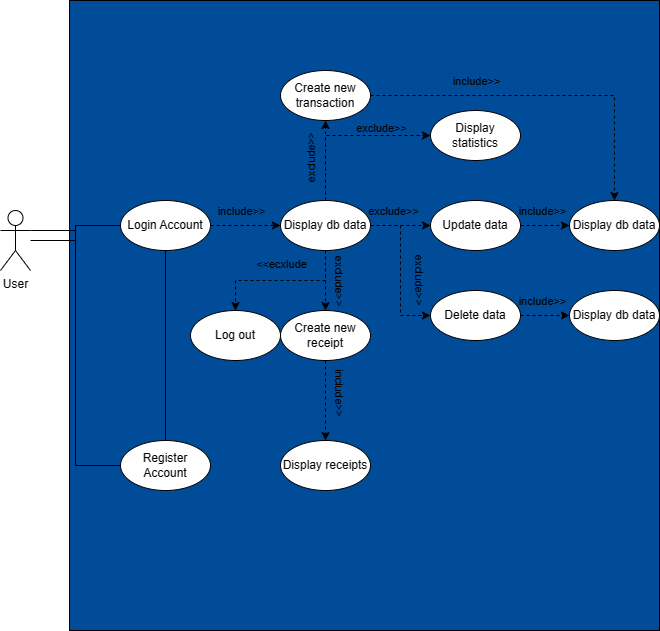

The diagram above was exported from draw.io. Its source (the exported page's mxGraphModel, read from the mxfile embedded in the PNG):
<mxGraphModel dx="1386" dy="1920" grid="1" gridSize="10" guides="1" tooltips="1" connect="1" arrows="1" fold="1" page="1" pageScale="1" pageWidth="827" pageHeight="1169" math="0" shadow="0">
  <root>
    <mxCell id="0" />
    <mxCell id="1" parent="0" />
    <mxCell id="8AhvEnb-QNuMsCTWEnV6-1" value="" style="rounded=0;whiteSpace=wrap;html=1;direction=south;fillColor=#004C99;" vertex="1" parent="1">
      <mxGeometry x="119" y="-170" width="590" height="630" as="geometry" />
    </mxCell>
    <mxCell id="8AhvEnb-QNuMsCTWEnV6-43" value="" style="edgeStyle=orthogonalEdgeStyle;rounded=0;orthogonalLoop=1;jettySize=auto;html=1;endArrow=none;endFill=0;" edge="1" parent="1" source="8AhvEnb-QNuMsCTWEnV6-2" target="8AhvEnb-QNuMsCTWEnV6-3">
      <mxGeometry relative="1" as="geometry" />
    </mxCell>
    <mxCell id="8AhvEnb-QNuMsCTWEnV6-2" value="User" style="shape=umlActor;verticalLabelPosition=bottom;verticalAlign=top;html=1;" vertex="1" parent="1">
      <mxGeometry x="50" y="40" width="30" height="60" as="geometry" />
    </mxCell>
    <mxCell id="8AhvEnb-QNuMsCTWEnV6-13" value="" style="edgeStyle=orthogonalEdgeStyle;rounded=0;orthogonalLoop=1;jettySize=auto;html=1;dashed=1;labelBackgroundColor=none;" edge="1" parent="1" source="8AhvEnb-QNuMsCTWEnV6-3" target="8AhvEnb-QNuMsCTWEnV6-5">
      <mxGeometry relative="1" as="geometry" />
    </mxCell>
    <mxCell id="8AhvEnb-QNuMsCTWEnV6-14" value="include&amp;gt;&amp;gt;" style="edgeLabel;html=1;align=center;verticalAlign=middle;resizable=0;points=[];labelBackgroundColor=none;" vertex="1" connectable="0" parent="8AhvEnb-QNuMsCTWEnV6-13">
      <mxGeometry x="-0.1714" y="-1" relative="1" as="geometry">
        <mxPoint x="1" y="-16" as="offset" />
      </mxGeometry>
    </mxCell>
    <mxCell id="8AhvEnb-QNuMsCTWEnV6-3" value="Login Account" style="ellipse;whiteSpace=wrap;html=1;" vertex="1" parent="1">
      <mxGeometry x="170" y="30" width="90" height="50" as="geometry" />
    </mxCell>
    <mxCell id="8AhvEnb-QNuMsCTWEnV6-4" value="Register Account" style="ellipse;whiteSpace=wrap;html=1;" vertex="1" parent="1">
      <mxGeometry x="170" y="270" width="90" height="50" as="geometry" />
    </mxCell>
    <mxCell id="8AhvEnb-QNuMsCTWEnV6-5" value="Display db data" style="ellipse;whiteSpace=wrap;html=1;" vertex="1" parent="1">
      <mxGeometry x="330" y="30" width="90" height="50" as="geometry" />
    </mxCell>
    <mxCell id="8AhvEnb-QNuMsCTWEnV6-6" value="Create new transaction" style="ellipse;whiteSpace=wrap;html=1;" vertex="1" parent="1">
      <mxGeometry x="330" y="-100" width="90" height="50" as="geometry" />
    </mxCell>
    <mxCell id="8AhvEnb-QNuMsCTWEnV6-7" value="Create new receipt" style="ellipse;whiteSpace=wrap;html=1;" vertex="1" parent="1">
      <mxGeometry x="330" y="140" width="90" height="50" as="geometry" />
    </mxCell>
    <mxCell id="8AhvEnb-QNuMsCTWEnV6-8" value="Display statistics" style="ellipse;whiteSpace=wrap;html=1;" vertex="1" parent="1">
      <mxGeometry x="480" y="-60" width="90" height="50" as="geometry" />
    </mxCell>
    <mxCell id="8AhvEnb-QNuMsCTWEnV6-9" value="Update data" style="ellipse;whiteSpace=wrap;html=1;" vertex="1" parent="1">
      <mxGeometry x="480" y="30" width="90" height="50" as="geometry" />
    </mxCell>
    <mxCell id="8AhvEnb-QNuMsCTWEnV6-10" value="Delete data" style="ellipse;whiteSpace=wrap;html=1;" vertex="1" parent="1">
      <mxGeometry x="480" y="120" width="90" height="50" as="geometry" />
    </mxCell>
    <mxCell id="8AhvEnb-QNuMsCTWEnV6-11" value="Log out" style="ellipse;whiteSpace=wrap;html=1;" vertex="1" parent="1">
      <mxGeometry x="240" y="140" width="90" height="50" as="geometry" />
    </mxCell>
    <mxCell id="8AhvEnb-QNuMsCTWEnV6-15" value="Display db data" style="ellipse;whiteSpace=wrap;html=1;" vertex="1" parent="1">
      <mxGeometry x="619" y="30" width="90" height="50" as="geometry" />
    </mxCell>
    <mxCell id="8AhvEnb-QNuMsCTWEnV6-16" value="Display db data" style="ellipse;whiteSpace=wrap;html=1;" vertex="1" parent="1">
      <mxGeometry x="619" y="120" width="90" height="50" as="geometry" />
    </mxCell>
    <mxCell id="8AhvEnb-QNuMsCTWEnV6-19" value="" style="edgeStyle=orthogonalEdgeStyle;rounded=0;orthogonalLoop=1;jettySize=auto;html=1;dashed=1;labelBackgroundColor=none;exitX=1;exitY=0.5;exitDx=0;exitDy=0;entryX=0;entryY=0.5;entryDx=0;entryDy=0;" edge="1" parent="1" source="8AhvEnb-QNuMsCTWEnV6-5" target="8AhvEnb-QNuMsCTWEnV6-9">
      <mxGeometry relative="1" as="geometry">
        <mxPoint x="430" y="54.5" as="sourcePoint" />
        <mxPoint x="500" y="54.5" as="targetPoint" />
      </mxGeometry>
    </mxCell>
    <mxCell id="8AhvEnb-QNuMsCTWEnV6-20" value="exclude&amp;gt;&amp;gt;" style="edgeLabel;html=1;align=center;verticalAlign=middle;resizable=0;points=[];labelBackgroundColor=none;" vertex="1" connectable="0" parent="8AhvEnb-QNuMsCTWEnV6-19">
      <mxGeometry x="-0.1714" y="-1" relative="1" as="geometry">
        <mxPoint x="-3" y="-16" as="offset" />
      </mxGeometry>
    </mxCell>
    <mxCell id="8AhvEnb-QNuMsCTWEnV6-22" value="exclude&amp;gt;&amp;gt;" style="edgeLabel;html=1;align=center;verticalAlign=middle;resizable=0;points=[];labelBackgroundColor=none;rotation=90;" vertex="1" connectable="0" parent="1">
      <mxGeometry x="469.9956053655653" y="110.00373449752462" as="geometry" />
    </mxCell>
    <mxCell id="8AhvEnb-QNuMsCTWEnV6-23" value="" style="edgeStyle=orthogonalEdgeStyle;rounded=0;orthogonalLoop=1;jettySize=auto;html=1;dashed=1;labelBackgroundColor=none;exitX=1;exitY=0.5;exitDx=0;exitDy=0;entryX=0;entryY=0.5;entryDx=0;entryDy=0;" edge="1" parent="1" source="8AhvEnb-QNuMsCTWEnV6-5" target="8AhvEnb-QNuMsCTWEnV6-10">
      <mxGeometry relative="1" as="geometry">
        <mxPoint x="440" y="130.5" as="sourcePoint" />
        <mxPoint x="520" y="130" as="targetPoint" />
      </mxGeometry>
    </mxCell>
    <mxCell id="8AhvEnb-QNuMsCTWEnV6-25" value="" style="edgeStyle=orthogonalEdgeStyle;rounded=0;orthogonalLoop=1;jettySize=auto;html=1;dashed=1;labelBackgroundColor=none;entryX=0;entryY=0.5;entryDx=0;entryDy=0;exitX=1;exitY=0.5;exitDx=0;exitDy=0;" edge="1" parent="1" source="8AhvEnb-QNuMsCTWEnV6-10" target="8AhvEnb-QNuMsCTWEnV6-16">
      <mxGeometry relative="1" as="geometry">
        <mxPoint x="560" y="190" as="sourcePoint" />
        <mxPoint x="630" y="190" as="targetPoint" />
      </mxGeometry>
    </mxCell>
    <mxCell id="8AhvEnb-QNuMsCTWEnV6-26" value="include&amp;gt;&amp;gt;" style="edgeLabel;html=1;align=center;verticalAlign=middle;resizable=0;points=[];labelBackgroundColor=none;" vertex="1" connectable="0" parent="8AhvEnb-QNuMsCTWEnV6-25">
      <mxGeometry x="-0.1714" y="-1" relative="1" as="geometry">
        <mxPoint x="1" y="-16" as="offset" />
      </mxGeometry>
    </mxCell>
    <mxCell id="8AhvEnb-QNuMsCTWEnV6-27" value="" style="edgeStyle=orthogonalEdgeStyle;rounded=0;orthogonalLoop=1;jettySize=auto;html=1;dashed=1;labelBackgroundColor=none;exitX=1;exitY=0.5;exitDx=0;exitDy=0;entryX=0;entryY=0.5;entryDx=0;entryDy=0;" edge="1" parent="1" source="8AhvEnb-QNuMsCTWEnV6-9" target="8AhvEnb-QNuMsCTWEnV6-15">
      <mxGeometry relative="1" as="geometry">
        <mxPoint x="570" y="79" as="sourcePoint" />
        <mxPoint x="640" y="79" as="targetPoint" />
      </mxGeometry>
    </mxCell>
    <mxCell id="8AhvEnb-QNuMsCTWEnV6-28" value="include&amp;gt;&amp;gt;" style="edgeLabel;html=1;align=center;verticalAlign=middle;resizable=0;points=[];labelBackgroundColor=none;" vertex="1" connectable="0" parent="8AhvEnb-QNuMsCTWEnV6-27">
      <mxGeometry x="-0.1714" y="-1" relative="1" as="geometry">
        <mxPoint x="1" y="-16" as="offset" />
      </mxGeometry>
    </mxCell>
    <mxCell id="8AhvEnb-QNuMsCTWEnV6-29" value="" style="edgeStyle=orthogonalEdgeStyle;rounded=0;orthogonalLoop=1;jettySize=auto;html=1;dashed=1;labelBackgroundColor=none;exitX=0.5;exitY=0;exitDx=0;exitDy=0;entryX=0.5;entryY=1;entryDx=0;entryDy=0;" edge="1" parent="1" source="8AhvEnb-QNuMsCTWEnV6-5" target="8AhvEnb-QNuMsCTWEnV6-6">
      <mxGeometry relative="1" as="geometry">
        <mxPoint x="370" y="10.5" as="sourcePoint" />
        <mxPoint x="450" y="10" as="targetPoint" />
      </mxGeometry>
    </mxCell>
    <mxCell id="8AhvEnb-QNuMsCTWEnV6-30" value="exclude&amp;gt;&amp;gt;" style="edgeLabel;html=1;align=center;verticalAlign=middle;resizable=0;points=[];labelBackgroundColor=none;rotation=270;" vertex="1" connectable="0" parent="8AhvEnb-QNuMsCTWEnV6-29">
      <mxGeometry x="-0.1714" y="-1" relative="1" as="geometry">
        <mxPoint x="-16" y="-9" as="offset" />
      </mxGeometry>
    </mxCell>
    <mxCell id="8AhvEnb-QNuMsCTWEnV6-31" value="" style="edgeStyle=orthogonalEdgeStyle;rounded=0;orthogonalLoop=1;jettySize=auto;html=1;dashed=1;labelBackgroundColor=none;exitX=0.5;exitY=1;exitDx=0;exitDy=0;entryX=0.5;entryY=0;entryDx=0;entryDy=0;" edge="1" parent="1" source="8AhvEnb-QNuMsCTWEnV6-5" target="8AhvEnb-QNuMsCTWEnV6-7">
      <mxGeometry relative="1" as="geometry">
        <mxPoint x="350" y="100" as="sourcePoint" />
        <mxPoint x="350" y="160" as="targetPoint" />
      </mxGeometry>
    </mxCell>
    <mxCell id="8AhvEnb-QNuMsCTWEnV6-32" value="exclude&amp;gt;&amp;gt;" style="edgeLabel;html=1;align=center;verticalAlign=middle;resizable=0;points=[];labelBackgroundColor=none;rotation=90;" vertex="1" connectable="0" parent="8AhvEnb-QNuMsCTWEnV6-31">
      <mxGeometry x="-0.1714" y="-1" relative="1" as="geometry">
        <mxPoint x="16" y="5" as="offset" />
      </mxGeometry>
    </mxCell>
    <mxCell id="8AhvEnb-QNuMsCTWEnV6-33" value="" style="edgeStyle=orthogonalEdgeStyle;rounded=0;orthogonalLoop=1;jettySize=auto;html=1;dashed=1;labelBackgroundColor=none;exitX=0.5;exitY=1;exitDx=0;exitDy=0;entryX=0.5;entryY=0;entryDx=0;entryDy=0;" edge="1" parent="1" source="8AhvEnb-QNuMsCTWEnV6-5" target="8AhvEnb-QNuMsCTWEnV6-11">
      <mxGeometry relative="1" as="geometry">
        <mxPoint x="240" y="145" as="sourcePoint" />
        <mxPoint x="320" y="144.5" as="targetPoint" />
      </mxGeometry>
    </mxCell>
    <mxCell id="8AhvEnb-QNuMsCTWEnV6-34" value="&amp;lt;&amp;lt;ecxlude" style="edgeLabel;html=1;align=center;verticalAlign=middle;resizable=0;points=[];labelBackgroundColor=none;rotation=0;" vertex="1" connectable="0" parent="8AhvEnb-QNuMsCTWEnV6-33">
      <mxGeometry x="-0.1714" y="-1" relative="1" as="geometry">
        <mxPoint x="-13" y="-16" as="offset" />
      </mxGeometry>
    </mxCell>
    <mxCell id="8AhvEnb-QNuMsCTWEnV6-35" value="" style="edgeStyle=orthogonalEdgeStyle;rounded=0;orthogonalLoop=1;jettySize=auto;html=1;dashed=1;labelBackgroundColor=none;exitX=1;exitY=0.5;exitDx=0;exitDy=0;entryX=0.5;entryY=0;entryDx=0;entryDy=0;" edge="1" parent="1" source="8AhvEnb-QNuMsCTWEnV6-6" target="8AhvEnb-QNuMsCTWEnV6-15">
      <mxGeometry relative="1" as="geometry">
        <mxPoint x="470" y="-100" as="sourcePoint" />
        <mxPoint x="540" y="-100" as="targetPoint" />
      </mxGeometry>
    </mxCell>
    <mxCell id="8AhvEnb-QNuMsCTWEnV6-36" value="include&amp;gt;&amp;gt;" style="edgeLabel;html=1;align=center;verticalAlign=middle;resizable=0;points=[];labelBackgroundColor=none;" vertex="1" connectable="0" parent="8AhvEnb-QNuMsCTWEnV6-35">
      <mxGeometry x="-0.1714" y="-1" relative="1" as="geometry">
        <mxPoint x="-40" y="-16" as="offset" />
      </mxGeometry>
    </mxCell>
    <mxCell id="8AhvEnb-QNuMsCTWEnV6-37" value="" style="edgeStyle=orthogonalEdgeStyle;rounded=0;orthogonalLoop=1;jettySize=auto;html=1;dashed=1;labelBackgroundColor=none;exitX=0.5;exitY=0;exitDx=0;exitDy=0;entryX=0;entryY=0.5;entryDx=0;entryDy=0;" edge="1" parent="1" source="8AhvEnb-QNuMsCTWEnV6-5" target="8AhvEnb-QNuMsCTWEnV6-8">
      <mxGeometry relative="1" as="geometry">
        <mxPoint x="385" y="40" as="sourcePoint" />
        <mxPoint x="385" y="-40" as="targetPoint" />
      </mxGeometry>
    </mxCell>
    <mxCell id="8AhvEnb-QNuMsCTWEnV6-38" value="exclude&amp;gt;&amp;gt;" style="edgeLabel;html=1;align=center;verticalAlign=middle;resizable=0;points=[];labelBackgroundColor=none;rotation=0;" vertex="1" connectable="0" parent="8AhvEnb-QNuMsCTWEnV6-37">
      <mxGeometry x="-0.1714" y="-1" relative="1" as="geometry">
        <mxPoint x="50" y="-9" as="offset" />
      </mxGeometry>
    </mxCell>
    <mxCell id="8AhvEnb-QNuMsCTWEnV6-39" value="Display receipts" style="ellipse;whiteSpace=wrap;html=1;" vertex="1" parent="1">
      <mxGeometry x="330" y="270" width="90" height="50" as="geometry" />
    </mxCell>
    <mxCell id="8AhvEnb-QNuMsCTWEnV6-40" value="" style="edgeStyle=orthogonalEdgeStyle;rounded=0;orthogonalLoop=1;jettySize=auto;html=1;dashed=1;labelBackgroundColor=none;exitX=0.5;exitY=1;exitDx=0;exitDy=0;entryX=0.5;entryY=0;entryDx=0;entryDy=0;" edge="1" parent="1" source="8AhvEnb-QNuMsCTWEnV6-7" target="8AhvEnb-QNuMsCTWEnV6-39">
      <mxGeometry relative="1" as="geometry">
        <mxPoint x="350" y="230" as="sourcePoint" />
        <mxPoint x="420" y="230" as="targetPoint" />
      </mxGeometry>
    </mxCell>
    <mxCell id="8AhvEnb-QNuMsCTWEnV6-41" value="include&amp;gt;&amp;gt;" style="edgeLabel;html=1;align=center;verticalAlign=middle;resizable=0;points=[];labelBackgroundColor=none;rotation=90;" vertex="1" connectable="0" parent="8AhvEnb-QNuMsCTWEnV6-40">
      <mxGeometry x="-0.1714" y="-1" relative="1" as="geometry">
        <mxPoint x="16" y="-1" as="offset" />
      </mxGeometry>
    </mxCell>
    <mxCell id="8AhvEnb-QNuMsCTWEnV6-49" value="" style="edgeStyle=orthogonalEdgeStyle;rounded=0;orthogonalLoop=1;jettySize=auto;html=1;endArrow=none;endFill=0;exitX=1;exitY=0.3333333333333333;exitDx=0;exitDy=0;exitPerimeter=0;entryX=0;entryY=0.5;entryDx=0;entryDy=0;" edge="1" parent="1" source="8AhvEnb-QNuMsCTWEnV6-2" target="8AhvEnb-QNuMsCTWEnV6-4">
      <mxGeometry relative="1" as="geometry">
        <mxPoint x="90" y="80" as="sourcePoint" />
        <mxPoint x="180" y="65" as="targetPoint" />
      </mxGeometry>
    </mxCell>
    <mxCell id="Wyd4OtwMFuCnVZOZDs2w-1" value="" style="endArrow=none;html=1;rounded=0;exitX=0.5;exitY=0;exitDx=0;exitDy=0;entryX=0.5;entryY=1;entryDx=0;entryDy=0;" edge="1" parent="1" source="8AhvEnb-QNuMsCTWEnV6-4" target="8AhvEnb-QNuMsCTWEnV6-3">
      <mxGeometry width="50" height="50" relative="1" as="geometry">
        <mxPoint x="390" y="160" as="sourcePoint" />
        <mxPoint x="440" y="110" as="targetPoint" />
      </mxGeometry>
    </mxCell>
  </root>
</mxGraphModel>